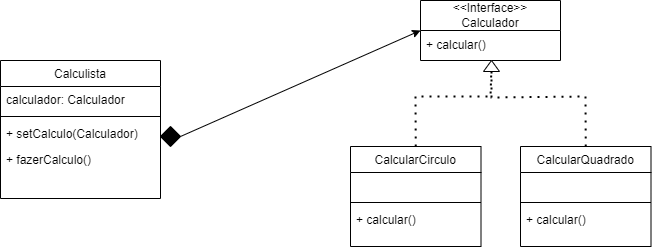

The diagram above was exported from draw.io. Its source (the exported page's mxGraphModel, read from the mxfile embedded in the PNG):
<mxGraphModel dx="1034" dy="446" grid="1" gridSize="10" guides="1" tooltips="1" connect="1" arrows="1" fold="1" page="1" pageScale="1" pageWidth="827" pageHeight="1169" math="0" shadow="0">
  <root>
    <mxCell id="WIyWlLk6GJQsqaUBKTNV-0" />
    <mxCell id="WIyWlLk6GJQsqaUBKTNV-1" parent="WIyWlLk6GJQsqaUBKTNV-0" />
    <mxCell id="zkfFHV4jXpPFQw0GAbJ--6" value="Calculista" style="swimlane;fontStyle=0;align=center;verticalAlign=top;childLayout=stackLayout;horizontal=1;startSize=26;horizontalStack=0;resizeParent=1;resizeLast=0;collapsible=1;marginBottom=0;rounded=0;shadow=0;strokeWidth=1;" parent="WIyWlLk6GJQsqaUBKTNV-1" vertex="1">
      <mxGeometry x="90" y="204" width="160" height="138" as="geometry">
        <mxRectangle x="130" y="380" width="160" height="26" as="alternateBounds" />
      </mxGeometry>
    </mxCell>
    <mxCell id="zkfFHV4jXpPFQw0GAbJ--7" value="calculador: Calculador" style="text;align=left;verticalAlign=top;spacingLeft=4;spacingRight=4;overflow=hidden;rotatable=0;points=[[0,0.5],[1,0.5]];portConstraint=eastwest;" parent="zkfFHV4jXpPFQw0GAbJ--6" vertex="1">
      <mxGeometry y="26" width="160" height="26" as="geometry" />
    </mxCell>
    <mxCell id="zkfFHV4jXpPFQw0GAbJ--9" value="" style="line;html=1;strokeWidth=1;align=left;verticalAlign=middle;spacingTop=-1;spacingLeft=3;spacingRight=3;rotatable=0;labelPosition=right;points=[];portConstraint=eastwest;" parent="zkfFHV4jXpPFQw0GAbJ--6" vertex="1">
      <mxGeometry y="52" width="160" height="8" as="geometry" />
    </mxCell>
    <mxCell id="zkfFHV4jXpPFQw0GAbJ--10" value="+ setCalculo(Calculador)" style="text;align=left;verticalAlign=top;spacingLeft=4;spacingRight=4;overflow=hidden;rotatable=0;points=[[0,0.5],[1,0.5]];portConstraint=eastwest;fontStyle=0" parent="zkfFHV4jXpPFQw0GAbJ--6" vertex="1">
      <mxGeometry y="60" width="160" height="26" as="geometry" />
    </mxCell>
    <mxCell id="zkfFHV4jXpPFQw0GAbJ--11" value="+ fazerCalculo()" style="text;align=left;verticalAlign=top;spacingLeft=4;spacingRight=4;overflow=hidden;rotatable=0;points=[[0,0.5],[1,0.5]];portConstraint=eastwest;" parent="zkfFHV4jXpPFQw0GAbJ--6" vertex="1">
      <mxGeometry y="86" width="160" height="28" as="geometry" />
    </mxCell>
    <mxCell id="wbfM4xUXi1fWRuYFRX3Y-0" value="&amp;lt;&amp;lt;Interface&amp;gt;&amp;gt;&lt;div&gt;Calculador&lt;/div&gt;" style="swimlane;fontStyle=0;childLayout=stackLayout;horizontal=1;startSize=30;horizontalStack=0;resizeParent=1;resizeParentMax=0;resizeLast=0;collapsible=1;marginBottom=0;whiteSpace=wrap;html=1;" parent="WIyWlLk6GJQsqaUBKTNV-1" vertex="1">
      <mxGeometry x="510" y="144" width="140" height="60" as="geometry" />
    </mxCell>
    <mxCell id="wbfM4xUXi1fWRuYFRX3Y-1" value="+ calcular()" style="text;strokeColor=none;fillColor=none;align=left;verticalAlign=middle;spacingLeft=4;spacingRight=4;overflow=hidden;points=[[0,0.5],[1,0.5]];portConstraint=eastwest;rotatable=0;whiteSpace=wrap;html=1;" parent="wbfM4xUXi1fWRuYFRX3Y-0" vertex="1">
      <mxGeometry y="30" width="140" height="30" as="geometry" />
    </mxCell>
    <mxCell id="wbfM4xUXi1fWRuYFRX3Y-4" value="" style="endArrow=none;dashed=1;html=1;dashPattern=1 3;strokeWidth=2;rounded=0;exitX=0.5;exitY=0;exitDx=0;exitDy=0;" parent="WIyWlLk6GJQsqaUBKTNV-1" source="wbfM4xUXi1fWRuYFRX3Y-18" target="wbfM4xUXi1fWRuYFRX3Y-5" edge="1">
      <mxGeometry width="50" height="50" relative="1" as="geometry">
        <mxPoint x="530" y="290" as="sourcePoint" />
        <mxPoint x="580" y="220" as="targetPoint" />
        <Array as="points">
          <mxPoint x="505" y="240" />
          <mxPoint x="580" y="240" />
        </Array>
      </mxGeometry>
    </mxCell>
    <mxCell id="wbfM4xUXi1fWRuYFRX3Y-5" value="" style="triangle;whiteSpace=wrap;html=1;rotation=-90;" parent="WIyWlLk6GJQsqaUBKTNV-1" vertex="1">
      <mxGeometry x="575.5" y="201.5" width="11" height="16" as="geometry" />
    </mxCell>
    <mxCell id="wbfM4xUXi1fWRuYFRX3Y-6" value="" style="endArrow=none;dashed=1;html=1;dashPattern=1 3;strokeWidth=2;rounded=0;exitX=0.5;exitY=0;exitDx=0;exitDy=0;" parent="WIyWlLk6GJQsqaUBKTNV-1" source="wbfM4xUXi1fWRuYFRX3Y-11" edge="1">
      <mxGeometry width="50" height="50" relative="1" as="geometry">
        <mxPoint x="640" y="289" as="sourcePoint" />
        <mxPoint x="581" y="214" as="targetPoint" />
        <Array as="points">
          <mxPoint x="675" y="240" />
          <mxPoint x="581" y="241" />
        </Array>
      </mxGeometry>
    </mxCell>
    <mxCell id="wbfM4xUXi1fWRuYFRX3Y-11" value="CalcularQuadrado" style="swimlane;fontStyle=0;align=center;verticalAlign=top;childLayout=stackLayout;horizontal=1;startSize=26;horizontalStack=0;resizeParent=1;resizeLast=0;collapsible=1;marginBottom=0;rounded=0;shadow=0;strokeWidth=1;" parent="WIyWlLk6GJQsqaUBKTNV-1" vertex="1">
      <mxGeometry x="610" y="290" width="130.5" height="100" as="geometry">
        <mxRectangle x="130" y="380" width="160" height="26" as="alternateBounds" />
      </mxGeometry>
    </mxCell>
    <mxCell id="wbfM4xUXi1fWRuYFRX3Y-12" value=" " style="text;align=left;verticalAlign=top;spacingLeft=4;spacingRight=4;overflow=hidden;rotatable=0;points=[[0,0.5],[1,0.5]];portConstraint=eastwest;" parent="wbfM4xUXi1fWRuYFRX3Y-11" vertex="1">
      <mxGeometry y="26" width="130.5" height="26" as="geometry" />
    </mxCell>
    <mxCell id="wbfM4xUXi1fWRuYFRX3Y-14" value="" style="line;html=1;strokeWidth=1;align=left;verticalAlign=middle;spacingTop=-1;spacingLeft=3;spacingRight=3;rotatable=0;labelPosition=right;points=[];portConstraint=eastwest;" parent="wbfM4xUXi1fWRuYFRX3Y-11" vertex="1">
      <mxGeometry y="52" width="130.5" height="8" as="geometry" />
    </mxCell>
    <mxCell id="wbfM4xUXi1fWRuYFRX3Y-15" value="+ calcular()" style="text;align=left;verticalAlign=top;spacingLeft=4;spacingRight=4;overflow=hidden;rotatable=0;points=[[0,0.5],[1,0.5]];portConstraint=eastwest;fontStyle=0" parent="wbfM4xUXi1fWRuYFRX3Y-11" vertex="1">
      <mxGeometry y="60" width="130.5" height="26" as="geometry" />
    </mxCell>
    <mxCell id="wbfM4xUXi1fWRuYFRX3Y-18" value="CalcularCirculo" style="swimlane;fontStyle=0;align=center;verticalAlign=top;childLayout=stackLayout;horizontal=1;startSize=26;horizontalStack=0;resizeParent=1;resizeLast=0;collapsible=1;marginBottom=0;rounded=0;shadow=0;strokeWidth=1;" parent="WIyWlLk6GJQsqaUBKTNV-1" vertex="1">
      <mxGeometry x="440" y="290" width="130.5" height="100" as="geometry">
        <mxRectangle x="130" y="380" width="160" height="26" as="alternateBounds" />
      </mxGeometry>
    </mxCell>
    <mxCell id="wbfM4xUXi1fWRuYFRX3Y-19" value=" " style="text;align=left;verticalAlign=top;spacingLeft=4;spacingRight=4;overflow=hidden;rotatable=0;points=[[0,0.5],[1,0.5]];portConstraint=eastwest;" parent="wbfM4xUXi1fWRuYFRX3Y-18" vertex="1">
      <mxGeometry y="26" width="130.5" height="26" as="geometry" />
    </mxCell>
    <mxCell id="wbfM4xUXi1fWRuYFRX3Y-21" value="" style="line;html=1;strokeWidth=1;align=left;verticalAlign=middle;spacingTop=-1;spacingLeft=3;spacingRight=3;rotatable=0;labelPosition=right;points=[];portConstraint=eastwest;" parent="wbfM4xUXi1fWRuYFRX3Y-18" vertex="1">
      <mxGeometry y="52" width="130.5" height="8" as="geometry" />
    </mxCell>
    <mxCell id="wbfM4xUXi1fWRuYFRX3Y-23" value="+ calcular()" style="text;align=left;verticalAlign=top;spacingLeft=4;spacingRight=4;overflow=hidden;rotatable=0;points=[[0,0.5],[1,0.5]];portConstraint=eastwest;" parent="wbfM4xUXi1fWRuYFRX3Y-18" vertex="1">
      <mxGeometry y="60" width="130.5" height="26" as="geometry" />
    </mxCell>
    <mxCell id="wbfM4xUXi1fWRuYFRX3Y-24" style="edgeStyle=orthogonalEdgeStyle;rounded=0;orthogonalLoop=1;jettySize=auto;html=1;exitX=1;exitY=0.5;exitDx=0;exitDy=0;" parent="wbfM4xUXi1fWRuYFRX3Y-18" source="wbfM4xUXi1fWRuYFRX3Y-23" target="wbfM4xUXi1fWRuYFRX3Y-23" edge="1">
      <mxGeometry relative="1" as="geometry" />
    </mxCell>
    <mxCell id="8ll3hz_VCBP3siozLxsY-3" style="rounded=0;orthogonalLoop=1;jettySize=auto;html=1;exitX=1;exitY=0.5;exitDx=0;exitDy=0;entryX=0;entryY=0.5;entryDx=0;entryDy=0;" edge="1" parent="WIyWlLk6GJQsqaUBKTNV-1" source="8ll3hz_VCBP3siozLxsY-0" target="wbfM4xUXi1fWRuYFRX3Y-0">
      <mxGeometry relative="1" as="geometry" />
    </mxCell>
    <mxCell id="8ll3hz_VCBP3siozLxsY-0" value="" style="rhombus;whiteSpace=wrap;html=1;fillColor=#000000;" vertex="1" parent="WIyWlLk6GJQsqaUBKTNV-1">
      <mxGeometry x="250" y="270" width="20" height="20" as="geometry" />
    </mxCell>
  </root>
</mxGraphModel>